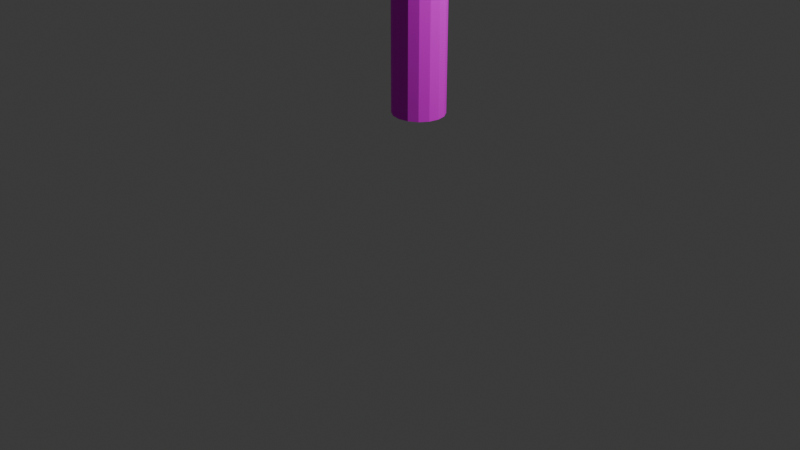 # Source: hashira.blend  (saved by Blender 4.0.36; exported with 4.5.12 LTS)
import bpy
from mathutils import Matrix  # noqa: F401  (used for matrix-valued properties, if any)

bpy.ops.wm.read_factory_settings(use_empty=True)
scene = bpy.context.scene
scene.name = 'Scene'

# ---- collections
col_collection = bpy.data.collections.new('Collection'); scene.collection.children.link(col_collection)

# ---- images (referenced by path relative to the original .blend; pixels are not part of the script)
import os
ASSET_DIR = os.environ.get("B2B_ASSET_DIR", "")  # directory of the original .blend (textures are referenced by path, not embedded)
HERE = os.path.dirname(os.path.abspath(__file__))  # packed textures are extracted next to this script under _unpacked/

def load_image(name, relpath, width, height, colorspace="sRGB"):
    """Load a texture the original file referenced (path relative to the .blend, or extracted next to this script)."""
    p = next((c for c in (os.path.join(HERE, relpath), os.path.join(ASSET_DIR, relpath)) if relpath and os.path.exists(c)), "")
    if p:
        img = bpy.data.images.load(p, check_existing=True)
        img.name = name
    else:  # same state as the original file: an image datablock whose file is absent (Cycles renders it pink)
        img = bpy.data.images.new(name, width, height)
        img.source = "FILE"
        img.filepath = "//" + (relpath or name)
    img.colorspace_settings.name = colorspace
    return img
img_hashira2_png = load_image('hashira2.png', 'hashira2.png', 1024, 1024, 'sRGB')

# ---- materials (node trees are filled in below, after node groups)
mat_hashira1rmaterial = bpy.data.materials.new('hashira1RMaterial')
mat_hashira1rmaterial.diffuse_color = (1.0, 1.0, 1.0, 1.0)
mat_hashira1rmaterial.specular_color = (0.0, 0.0, 0.0)
mat_hashira1rmaterial.specular_intensity = 1.0

# ---- material node trees
mat_hashira1rmaterial.use_nodes = True; mat_hashira1rmaterial.node_tree.nodes.clear()
_N = mat_hashira1rmaterial.node_tree.nodes; _L = mat_hashira1rmaterial.node_tree.links
n0 = _N.new('ShaderNodeBsdfPrincipled'); n0.name = 'Principled BSDF'; n0.location = (10, 300)
n0.inputs[3].default_value = 1.45
n0.inputs[13].default_value = 5.0
n0.inputs[14].default_value = (0.0, 0.0, 0.0, 1.0)
n0.inputs[27].default_value = (0.0, 0.0, 0.0, 1.0)
n1 = _N.new('ShaderNodeOutputMaterial'); n1.name = 'Material Output'; n1.location = (300, 300)
n2 = _N.new('ShaderNodeTexImage'); n2.name = 'Image Texture'; n2.location = (-280, 275)
n2.image = img_hashira2_png
_L.new(n0.outputs[0], n1.inputs[0])
_L.new(n2.outputs[0], n0.inputs[0])
n1.is_active_output = True

# ---- world
world_world = bpy.data.worlds.new('World'); scene.world = world_world
world_world.use_nodes = True; world_world.node_tree.nodes.clear()
_N = world_world.node_tree.nodes; _L = world_world.node_tree.links
n0 = _N.new('ShaderNodeOutputWorld'); n0.name = 'World Output'; n0.location = (300, 300)
n1 = _N.new('ShaderNodeBackground'); n1.name = 'Background'; n1.location = (10, 300)
n1.inputs[0].default_value = (0.05088, 0.05088, 0.05088, 1.0)
_L.new(n1.outputs[0], n0.inputs[0])
n0.is_active_output = True
world_world.color = (0.05088, 0.05088, 0.05088)
world_world.use_sun_shadow = False
world_world.sun_shadow_jitter_overblur = 0.0

# ---- cameras
cam_camera = bpy.data.cameras.new('Camera')
cam_camera.clip_end = 100.0
cam_camera.ortho_scale = 7.314

# ---- lights
light_light = bpy.data.lights.new('Light', 'POINT')
light_light.transmission_factor = 0.0
light_light.use_soft_falloff = False
light_light.energy = 1000.0
light_light.shadow_soft_size = 0.1
light_light.shadow_maximum_resolution = 0.006
light_light.use_absolute_resolution = True

# ---- meshes
me_mesh_003 = bpy.data.meshes.new('mesh.003')
me_mesh_003.from_pydata([(-0.2312, -0.5583, -1.217), (-0.2312, -0.5583, -1.64), (-4.768e-07, -0.6043, -1.64), (-4.768e-07, -0.6043, -1.217), (-4.768e-07, -0.6043, 2.857), (-0.2312, -0.5583, 2.857), (-0.4273, -0.4273, -1.217), (-0.4273, -0.4273, -1.64), (-0.4273, -0.4273, 2.857), (-0.5583, -0.2312, -1.217), (-0.5583, -0.2312, -1.64), (-0.5583, -0.2312, 2.857), (-0.6043, -4.967e-09, -1.217), (-0.6043, -4.967e-09, -1.64), (-0.6043, -4.967e-09, 2.857), (-0.5583, 0.2312, -1.217), (-0.5583, 0.2312, -1.64), (-0.5583, 0.2312, 2.857), (-0.4273, 0.4273, -1.217), (-0.4273, 0.4273, -1.64), (-0.4273, 0.4273, 2.857), (-0.2312, 0.5583, -1.217), (-0.2312, 0.5583, -1.64), (-0.2312, 0.5583, 2.857), (-4.768e-07, 0.6043, -1.217), (-4.768e-07, 0.6043, -1.64), (-4.768e-07, 0.6043, 2.857), (0.2312, 0.5583, -1.217), (0.2312, 0.5583, -1.64), (0.2312, 0.5583, 2.857), (0.4273, 0.4273, -1.217), (0.4273, 0.4273, -1.64), (0.4273, 0.4273, 2.857), (0.5583, 0.2312, -1.217), (0.5583, 0.2312, -1.64), (0.5583, 0.2312, 2.857), (0.6043, -4.967e-09, -1.217), (0.6043, -4.967e-09, -1.64), (0.6043, -4.967e-09, 2.857), (0.5583, -0.2312, -1.217), (0.5583, -0.2312, -1.64), (0.5583, -0.2312, 2.857), (0.4273, -0.4273, -1.217), (0.4273, -0.4273, -1.64), (0.4273, -0.4273, 2.857), (0.2312, -0.5583, -1.217), (0.2312, -0.5583, -1.64), (0.2312, -0.5583, 2.857)], [], [(0, 1, 2, 3), (0, 3, 4, 5), (6, 7, 1, 0), (6, 0, 5, 8), (9, 10, 7, 6), (9, 6, 8, 11), (12, 13, 10, 9), (12, 9, 11, 14), (15, 16, 13, 12), (15, 12, 14, 17), (18, 19, 16, 15), (18, 15, 17, 20), (21, 22, 19, 18), (21, 18, 20, 23), (24, 25, 22, 21), (24, 21, 23, 26), (27, 28, 25, 24), (27, 24, 26, 29), (30, 31, 28, 27), (30, 27, 29, 32), (33, 34, 31, 30), (33, 30, 32, 35), (36, 37, 34, 33), (36, 33, 35, 38), (39, 40, 37, 36), (39, 36, 38, 41), (42, 43, 40, 39), (42, 39, 41, 44), (45, 46, 43, 42), (45, 42, 44, 47), (3, 2, 46, 45), (3, 45, 47, 4)])
_uv = me_mesh_003.uv_layers.new(name='UVMap')
_uv.uv.foreach_set('vector', [0.1292, 0.9059, 0.1292, 1.0, 0.08584, 1.0, 0.08584, 0.9059, 0.1292, 0.9059, 0.08584, 0.9059, 0.08584, 0.0, 0.1292, 0.0, 0.1761, 0.9059, 0.1761, 1.0, 0.1292, 1.0, 0.1292, 0.9059, 0.1761, 0.9059, 0.1292, 0.9059, 0.1292, 0.0, 0.1761, 0.0, 0.2194, 0.9059, 0.2194, 1.0, 0.1761, 1.0, 0.1761, 0.9059, 0.2194, 0.9059, 0.1761, 0.9059, 0.1761, 0.0, 0.2194, 0.0, 0.2526, 0.9059, 0.2526, 1.0, 0.2194, 1.0, 0.2194, 0.9059, 0.2526, 0.9059, 0.2194, 0.9059, 0.2194, 0.0, 0.2526, 0.0, 0.6294, 0.9059, 0.6294, 1.0, 0.5861, 1.0, 0.5861, 0.9059, 0.6294, 0.9059, 0.5861, 0.9059, 0.5861, 0.0, 0.6294, 0.0, 0.6763, 0.9059, 0.6763, 1.0, 0.6294, 1.0, 0.6294, 0.9059, 0.6763, 0.9059, 0.6294, 0.9059, 0.6294, 0.0, 0.6763, 0.0, 0.7197, 0.9059, 0.7197, 1.0, 0.6763, 1.0, 0.6763, 0.9059, 0.7197, 0.9059, 0.6763, 0.9059, 0.6763, 0.0, 0.7197, 0.0, 0.4525, 0.9059, 0.4525, 1.0, 0.4193, 1.0, 0.4193, 0.9059, 0.4525, 0.9059, 0.4193, 0.9059, 0.4193, 0.0, 0.4525, 0.0, 0.4959, 0.9059, 0.4959, 1.0, 0.4525, 1.0, 0.4525, 0.9059, 0.4959, 0.9059, 0.4525, 0.9059, 0.4525, 0.0, 0.4959, 0.0, 0.5428, 0.9059, 0.5428, 1.0, 0.4959, 1.0, 0.4959, 0.9059, 0.5428, 0.9059, 0.4959, 0.9059, 0.4959, 0.0, 0.5428, 0.0, 0.5861, 0.9059, 0.5861, 1.0, 0.5428, 1.0, 0.5428, 0.9059, 0.5861, 0.9059, 0.5428, 0.9059, 0.5428, 0.0, 0.5861, 0.0, 0.2858, 0.9059, 0.2858, 1.0, 0.2526, 1.0, 0.2526, 0.9059, 0.2858, 0.9059, 0.2526, 0.9059, 0.2526, 0.0, 0.2858, 0.0, 0.3291, 0.9059, 0.3291, 1.0, 0.2858, 1.0, 0.2858, 0.9059, 0.3291, 0.9059, 0.2858, 0.9059, 0.2858, 0.0, 0.3291, 0.0, 0.376, 0.9059, 0.376, 1.0, 0.3291, 1.0, 0.3291, 0.9059, 0.376, 0.9059, 0.3291, 0.9059, 0.3291, 0.0, 0.376, 0.0, 0.4193, 0.9059, 0.4193, 1.0, 0.376, 1.0, 0.376, 0.9059, 0.4193, 0.9059, 0.376, 0.9059, 0.376, 0.0, 0.4193, 0.0, 0.08584, 0.9059, 0.08584, 1.0, 0.05267, 1.0, 0.05267, 0.9059, 0.08584, 0.9059, 0.05267, 0.9059, 0.05267, 0.0, 0.08584, 0.0])
me_mesh_003.materials.append(mat_hashira1rmaterial)
me_mesh_003.update()

# ---- objects
ob_hashira1r = bpy.data.objects.new('hashira1R', me_mesh_003)
ob_light = bpy.data.objects.new('Light', light_light)
ob_camera = bpy.data.objects.new('Camera', cam_camera)

# ---- transforms, parenting, visibility, modifiers, constraints
ob_hashira1r.location = (0.1106, 0.1549, 2.089)
ob_hashira1r.scale = (0.4468, 0.4381, 0.581)
ob_light.location = (4.076, 1.005, 5.904)
ob_light.rotation_euler = (0.6503, 0.05522, 1.866)
ob_light.lock_rotations_4d = False
ob_light.empty_display_type = 'ARROWS'
ob_light.color = (0.0, 0.0, 0.0, 0.0)
ob_light.lineart.crease_threshold = 0.0
ob_camera.location = (7.359, -6.926, 4.958)
ob_camera.rotation_euler = (1.109, 0.0, 0.8149)
ob_camera.lock_rotations_4d = False
ob_camera.empty_display_type = 'ARROWS'
ob_camera.color = (0.0, 0.0, 0.0, 0.0)
ob_camera.display_type = 'WIRE'
ob_camera.lineart.crease_threshold = 0.0

# ---- collection membership
scene.collection.objects.link(ob_hashira1r)
col_collection.objects.link(ob_light)
col_collection.objects.link(ob_camera)

# ---- scene / render settings (as saved in the file)
scene.camera = ob_camera
scene.frame_start = 1; scene.frame_end = 250; scene.frame_set(1)
scene.render.engine = 'BLENDER_EEVEE_NEXT'
scene.cycles.sampling_pattern = 'TABULATED_SOBOL'
bpy.context.view_layer.update()
